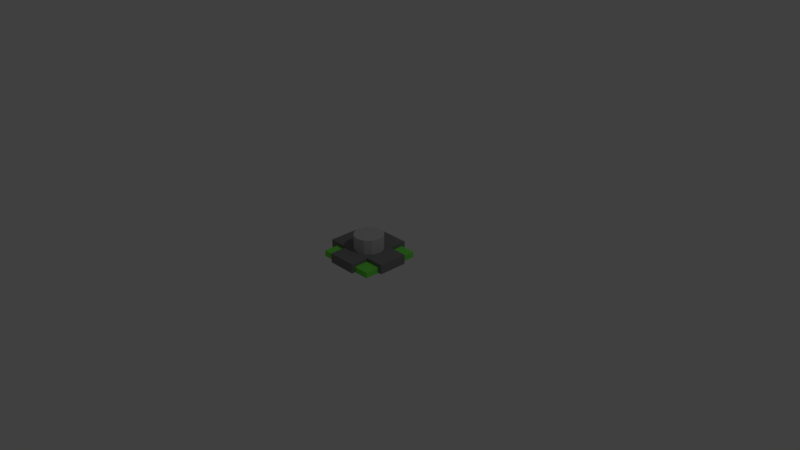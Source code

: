 # Source: green_base.blend  (saved by Blender 2.79.0; exported with 4.5.12 LTS)
import bpy
from mathutils import Matrix  # noqa: F401  (used for matrix-valued properties, if any)

bpy.ops.wm.read_factory_settings(use_empty=True)
scene = bpy.context.scene
scene.name = 'Scene'

# ---- collections
col_collection_1 = bpy.data.collections.new('Collection 1'); scene.collection.children.link(col_collection_1)

# ---- materials (node trees are filled in below, after node groups)
mat_material = bpy.data.materials.new('Material')
mat_material.alpha_threshold = 0.0
mat_material.use_transparent_shadow = False
mat_material.diffuse_color = (0.2, 0.2, 0.2, 1.0)
mat_material.roughness = 0.5
mat_material.line_color = (0.0, 0.0, 0.0, 1.0)
mat_material_001 = bpy.data.materials.new('Material.001')
mat_material_001.alpha_threshold = 0.0
mat_material_001.use_transparent_shadow = False
mat_material_001.diffuse_color = (0.1787, 0.8, 0.08196, 1.0)
mat_material_001.roughness = 0.5
mat_material_002 = bpy.data.materials.new('Material.002')
mat_material_002.alpha_threshold = 0.0
mat_material_002.use_transparent_shadow = False
mat_material_002.diffuse_color = (0.5, 0.5, 0.5, 1.0)
mat_material_002.roughness = 0.5

# ---- material node trees

# ---- world
world_world = bpy.data.worlds.new('World'); scene.world = world_world
world_world.color = (0.05088, 0.05088, 0.05088)
world_world.use_sun_shadow = False
world_world.sun_shadow_jitter_overblur = 0.0
world_world.cycles.sampling_method = 'MANUAL'

# ---- cameras
cam_camera = bpy.data.cameras.new('Camera')
cam_camera.clip_end = 100.0
cam_camera.lens = 35.0
cam_camera.sensor_width = 32.0
cam_camera.sensor_height = 18.0
cam_camera.ortho_scale = 7.314
cam_camera.dof.focus_distance = 0.0
cam_camera.dof.aperture_fstop = 128.0

# ---- lights
light_lamp = bpy.data.lights.new('Lamp', 'POINT')
light_lamp.transmission_factor = 0.0
light_lamp.cutoff_distance = 30.0
light_lamp.energy = 100.0
light_lamp.shadow_buffer_clip_start = 1.001
light_lamp.shadow_soft_size = 0.1
light_lamp.shadow_maximum_resolution = 0.006
light_lamp.use_absolute_resolution = True

# ---- meshes
me_cube = bpy.data.meshes.new('Cube')
me_cube.from_pydata([(0.4, 0.4, -0.04), (0.4, -0.4, -0.04), (-0.4, -0.4, -0.04), (-0.4, 0.4, -0.04), (0.4, 0.4, 0.04), (0.4, -0.4, 0.04), (-0.4, -0.4, 0.04), (-0.4, 0.4, 0.04), (-0.5, -0.2, -0.03961), (-0.5, -0.2, 0.03961), (-0.5, 0.2, -0.03961), (-0.5, 0.2, 0.03961), (-0.4, -0.2, -0.03961), (-0.4, -0.2, 0.03961), (-0.4, 0.2, -0.03961), (-0.4, 0.2, 0.03961), (-0.5, -0.2, 0.03961), (-0.5, 0.2, 0.03961), (-0.4, 0.2, 0.03961), (-0.4, -0.2, 0.03961), (-0.5, -0.2, 0.08961), (-0.5, 0.2, 0.08961), (-0.4, 0.2, 0.08961), (-0.4, -0.2, 0.08961), (-0.4, 0.2, 0.03961), (-0.4, -0.2, 0.03961), (-0.4, 0.2, 0.08961), (-0.4, -0.2, 0.08961), (0.4, 0.2, 0.03961), (0.4, -0.2, 0.03961), (0.4, 0.2, 0.08961), (0.4, -0.2, 0.08961), (0.4, 0.2, 0.03961), (0.4, -0.2, 0.03961), (0.4, 0.2, 0.08961), (0.4, -0.2, 0.08961), (0.4, 0.2, 0.03961), (0.4, -0.2, 0.03961), (0.4, 0.2, 0.08961), (0.4, -0.2, 0.08961), (0.45, 0.2, 0.03961), (0.45, -0.2, 0.03961), (0.45, 0.2, 0.08961), (0.45, -0.2, 0.08961), (0.4, 0.2, -0.03998), (0.4, -0.2, -0.03998), (0.45, 0.2, -0.03998), (0.45, -0.2, -0.03998), (-0.2123, -0.4008, -0.03981), (0.1884, -0.4008, -0.03981), (0.1884, -0.4508, -0.03981), (-0.2123, -0.4508, -0.03981), (-0.2123, -0.4508, 0.03961), (-0.2123, -0.4508, 0.08961), (0.1884, -0.4508, 0.08961), (0.1884, -0.4508, 0.03961), (-0.2123, 0.3991, -0.03938), (-0.2123, 0.4491, -0.03938), (0.1884, 0.4491, -0.03938), (0.1884, 0.3991, -0.03938), (-0.2123, 0.4491, 0.08961), (0.1884, 0.4491, 0.08961), (-0.2123, 0.4491, 0.03961), (0.1884, 0.4491, 0.03961), (-0.2123, 0.3991, 0.03961), (0.1884, 0.3991, 0.03961), (-0.2123, 0.3991, 0.08961), (0.1884, 0.3991, 0.08961), (0.1884, -0.4008, 0.03961), (-0.2123, -0.4008, 0.03961), (-0.2123, -0.4008, 0.08961), (0.1884, -0.4008, 0.08961), (-0.2123, -0.2, 0.03961), (-0.2123, -0.2, 0.08961), (-0.2123, 0.2, 0.08961), (-0.2123, 0.2, 0.03961), (0.1884, -0.2, 0.03961), (0.1884, -0.2, 0.08961), (0.1884, 0.2, 0.08961), (0.1884, 0.2, 0.03961), (-2.384e-08, 0.2, 0.0893), (-2.384e-08, 0.2, 0.2893), (0.1, 0.1732, 0.0893), (0.1, 0.1732, 0.2893), (0.1732, 0.1, 0.0893), (0.1732, 0.1, 0.2893), (0.2, -1.2e-07, 0.0893), (0.2, -1.2e-07, 0.2893), (0.1732, -0.1, 0.0893), (0.1732, -0.1, 0.2893), (0.1, -0.1732, 0.0893), (0.1, -0.1732, 0.2893), (6.357e-09, -0.2, 0.0893), (6.357e-09, -0.2, 0.2893), (-0.1, -0.1732, 0.0893), (-0.1, -0.1732, 0.2893), (-0.1732, -0.1, 0.0893), (-0.1732, -0.1, 0.2893), (-0.2, -2.042e-07, 0.0893), (-0.2, -2.042e-07, 0.2893), (-0.1732, 0.1, 0.0893), (-0.1732, 0.1, 0.2893), (-0.1, 0.1732, 0.0893), (-0.1, 0.1732, 0.2893)], [], [(0, 1, 2, 3), (4, 7, 6, 5), (0, 4, 5, 1), (1, 5, 6, 2), (2, 6, 7, 3), (4, 0, 3, 7), (8, 9, 11, 10), (10, 11, 15, 14), (14, 15, 13, 12), (12, 13, 9, 8), (10, 14, 12, 8), (9, 13, 19, 16), (22, 23, 27, 26), (15, 11, 17, 18), (13, 15, 18, 19), (11, 9, 16, 17), (22, 21, 20, 23), (17, 16, 20, 21), (16, 19, 23, 20), (18, 17, 21, 22), (77, 76, 29, 31), (19, 18, 24, 25), (23, 19, 25, 27), (18, 22, 26, 24), (28, 30, 34, 32), (78, 77, 31, 30), (79, 78, 30, 28), (76, 79, 28, 29), (33, 32, 36, 37), (29, 28, 32, 33), (31, 29, 33, 35), (30, 31, 35, 34), (39, 37, 41, 43), (35, 33, 37, 39), (34, 35, 39, 38), (32, 34, 38, 36), (41, 40, 42, 43), (38, 39, 43, 42), (36, 38, 42, 40), (41, 37, 45, 47), (45, 44, 46, 47), (40, 41, 47, 46), (36, 40, 46, 44), (37, 36, 44, 45), (68, 55, 50, 49), (69, 68, 49, 48), (52, 69, 48, 51), (55, 52, 51, 50), (65, 64, 56, 59), (68, 71, 54, 55), (71, 70, 53, 54), (48, 49, 50, 51), (59, 56, 57, 58), (53, 52, 55, 54), (62, 63, 58, 57), (64, 62, 57, 56), (78, 79, 65, 67), (66, 67, 61, 60), (67, 65, 63, 61), (63, 65, 59, 58), (77, 73, 70, 71), (76, 77, 71, 68), (79, 75, 64, 65), (64, 66, 60, 62), (70, 69, 52, 53), (72, 76, 68, 69), (75, 74, 66, 64), (62, 60, 61, 63), (25, 24, 75, 72), (24, 26, 74, 75), (26, 27, 73, 74), (27, 25, 72, 73), (72, 75, 79, 76), (74, 78, 67, 66), (74, 73, 77, 78), (73, 72, 69, 70), (80, 81, 83, 82), (82, 83, 85, 84), (84, 85, 87, 86), (86, 87, 89, 88), (88, 89, 91, 90), (90, 91, 93, 92), (92, 93, 95, 94), (94, 95, 97, 96), (96, 97, 99, 98), (98, 99, 101, 100), (83, 81, 103, 101, 99, 97, 95, 93, 91, 89, 87, 85), (100, 101, 103, 102), (102, 103, 81, 80), (80, 82, 84, 86, 88, 90, 92, 94, 96, 98, 100, 102)])
me_cube.polygons.foreach_set('material_index', [1, 1, 1, 1, 1, 1, 0, 0, 0, 0, 0, 0, 0, 0, 0, 0, 0, 0, 0, 0, 0, 0, 0, 0, 0, 0, 0, 0, 0, 0, 0, 0, 0, 0, 0, 0, 0, 0, 0, 0, 0, 0, 0, 0, 0, 0, 0, 0, 0, 0, 0, 0, 0, 0, 0, 0, 0, 0, 0, 0, 0, 0, 0, 0, 0, 0, 0, 0, 0, 0, 0, 0, 0, 0, 0, 0, 2, 2, 2, 2, 2, 2, 2, 2, 2, 2, 2, 2, 2, 2])
me_cube.materials.append(mat_material)
me_cube.materials.append(mat_material_001)
me_cube.materials.append(mat_material_002)
me_cube.use_remesh_preserve_volume = False
me_cube.use_remesh_preserve_attributes = False
me_cube.use_mirror_vertex_groups = False
me_cube.update()

# ---- objects
ob_cube = bpy.data.objects.new('Cube', me_cube)
ob_lamp = bpy.data.objects.new('Lamp', light_lamp)
ob_camera = bpy.data.objects.new('Camera', cam_camera)

# ---- transforms, parenting, visibility, modifiers, constraints
ob_cube.location = (0.0, 0.0, 0.0)
ob_cube.lock_rotations_4d = False
ob_cube.empty_display_type = 'ARROWS'
ob_cube.lineart.crease_threshold = 0.0
ob_lamp.location = (4.076, 1.005, 5.904)
ob_lamp.rotation_euler = (0.6503, 0.05522, 1.866)
ob_lamp.lock_rotations_4d = False
ob_lamp.empty_display_type = 'ARROWS'
ob_lamp.color = (0.0, 0.0, 0.0, 0.0)
ob_lamp.lineart.crease_threshold = 0.0
ob_camera.location = (7.481, -6.508, 5.344)
ob_camera.rotation_euler = (1.109, 0.0, 0.8149)
ob_camera.lock_rotations_4d = False
ob_camera.empty_display_type = 'ARROWS'
ob_camera.color = (0.0, 0.0, 0.0, 0.0)
ob_camera.display_type = 'WIRE'
ob_camera.lineart.crease_threshold = 0.0

# ---- collection membership
col_collection_1.objects.link(ob_cube)
col_collection_1.objects.link(ob_lamp)
col_collection_1.objects.link(ob_camera)

# ---- scene / render settings (as saved in the file)
scene.camera = ob_camera
scene.frame_start = 1; scene.frame_end = 250; scene.frame_set(1)
scene.render.engine = 'BLENDER_EEVEE_NEXT'
scene.render.resolution_percentage = 50
scene.render.dither_intensity = 0.0
scene.cycles.use_denoising = False
scene.cycles.samples = 128
scene.cycles.sampling_pattern = 'TABULATED_SOBOL'
scene.cycles.use_adaptive_sampling = False
scene.cycles.use_light_tree = False
scene.cycles.blur_glossy = 0.0
scene.cycles.sample_clamp_indirect = 0.0
scene.view_settings.view_transform = 'Standard'
bpy.context.view_layer.update()
